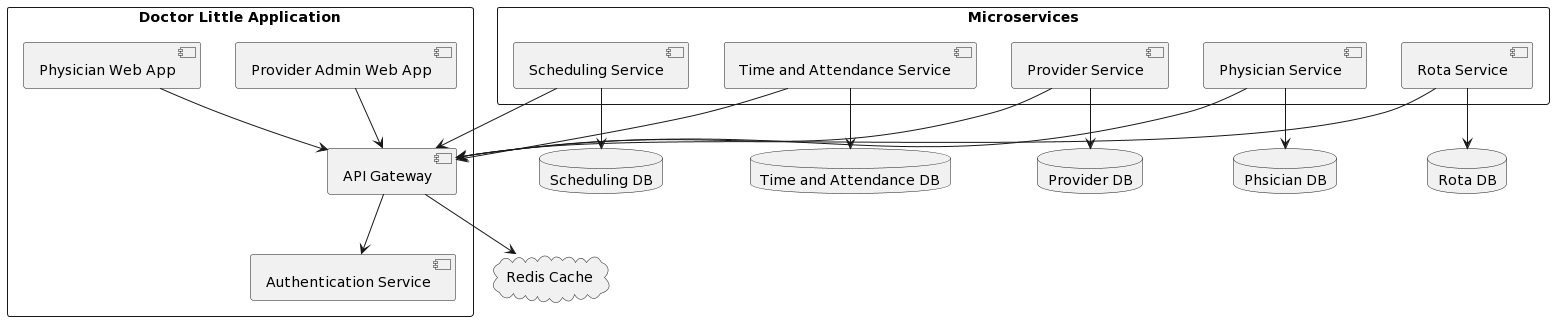

The diagram above was rendered by PlantUML. Its source (embedded in the PNG):
@startuml
skinparam packageStyle rectangle

package "Doctor Little Application" {
  [Provider Admin Web App]
  [Physician Web App]
  [API Gateway]
  [Authentication Service]
}

package "Microservices" {
  [Scheduling Service]
  [Time and Attendance Service]
  [Provider Service]
  [Physician Service]
  [Rota Service]
}



database "Rota DB" as db_rota
database "Scheduling DB" as db_scheduling
database "Time and Attendance DB" as db_time_attendance
database "Phsician DB" as db_physician
database "Provider DB" as db_provider

cloud "Redis Cache" as redis_cache

[Provider Admin Web App] --> [API Gateway]
[Physician Web App] --> [API Gateway]
[Rota Service] --> [API Gateway]
[Scheduling Service] --> [API Gateway]
[Time and Attendance Service] --> [API Gateway]
[Physician Service] --> [API Gateway]
[Provider Service] --> [API Gateway]
[API Gateway] --> [Authentication Service]
[API Gateway] --> redis_cache

[Scheduling Service] --> db_scheduling
[Time and Attendance Service] --> db_time_attendance
[Rota Service] --> db_rota
[Physician Service] --> db_physician
[Provider Service] --> db_provider
@enduml